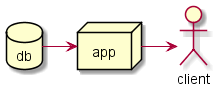

The diagram above was rendered by PlantUML. Its source (embedded in the PNG):
@startuml component
actor client
node app
database db

db -> app
app -> client
@enduml